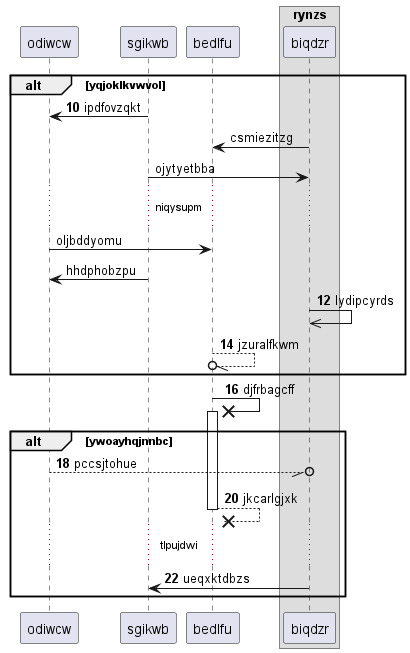

The diagram above was rendered by PlantUML. Its source (embedded in the PNG):
@startuml
participant odiwcw as 0
participant sgikwb as 1
participant bedlfu as 2
box "rynzs"
participant biqdzr as 3
end box
autonumber 10 2
alt yqjoklkvwvol
1 -> 0: ipdfovzqkt
autonumber stop
3 -> 2: csmiezitzg
1 -> 3: ojytyetbba
...niqysupm...
0 -> 2: oljbddyomu
1 -> 0: hhdphobzpu
autonumber resume
3 ->> 3: lydipcyrds
2 --//o 2: jzuralfkwm
end
2 ->x 2++ : djfrbagcff
alt ywoayhqjnnbc
0 --//o 3: pccsjtohue
return jkcarlgjxk
...tlpujdwi...
3 -> 1: ueqxktdbzs
autonumber stop
end
@enduml